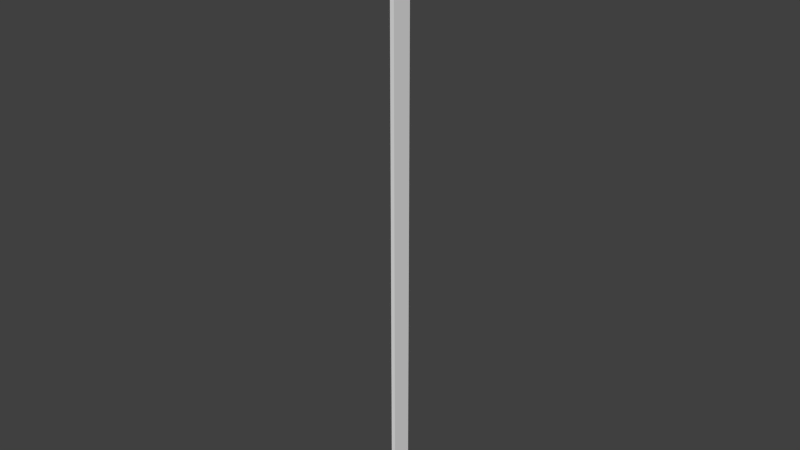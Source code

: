 # Source: 5.blend  (saved by Blender 2.76.0; exported with 4.5.12 LTS)
import bpy
from mathutils import Matrix  # noqa: F401  (used for matrix-valued properties, if any)

bpy.ops.wm.read_factory_settings(use_empty=True)
scene = bpy.context.scene
scene.name = 'Scene'

# ---- collections
col_collection_1 = bpy.data.collections.new('Collection 1'); scene.collection.children.link(col_collection_1)

# ---- world
world_world = bpy.data.worlds.new('World'); scene.world = world_world
world_world.color = (0.05088, 0.05088, 0.05088)
world_world.use_sun_shadow = False
world_world.sun_shadow_jitter_overblur = 0.0
world_world.cycles.sampling_method = 'MANUAL'
world_world.cycles.sample_map_resolution = 256

# ---- meshes
me_cube = bpy.data.meshes.new('Cube')
me_cube.from_pydata([(-100.0, -100.0, -100.0), (-100.0, -100.0, 100.0), (-100.0, 100.0, -100.0), (-100.0, 100.0, 100.0), (100.0, -100.0, -100.0), (100.0, -100.0, 100.0), (100.0, 100.0, -100.0), (100.0, 100.0, 100.0)], [], [(1, 3, 2, 0), (3, 7, 6, 2), (7, 5, 4, 6), (5, 1, 0, 4), (0, 2, 6, 4), (5, 7, 3, 1)])
_uv = me_cube.uv_layers.new(name='UVMap')
_uv.uv.foreach_set('vector', [0.2538, 7.885, 0.7462, 7.885, 0.7462, -6.885, 0.2538, -6.885, 0.7462, 7.885, 0.7489, 7.966, 0.7489, -6.966, 0.7462, -6.885, 0.7489, 7.966, 0.2511, 7.966, 0.2511, -6.966, 0.7489, -6.966, 0.2511, 7.966, 0.2538, 7.885, 0.2538, -6.885, 0.2511, -6.966, 0.2538, -6.885, 0.7462, -6.885, 0.7489, -6.966, 0.2511, -6.966, 0.2511, 7.966, 0.7489, 7.966, 0.7462, 7.885, 0.2538, 7.885])
me_cube.use_remesh_preserve_volume = False
me_cube.use_remesh_preserve_attributes = False
me_cube.use_mirror_vertex_groups = False
me_cube.update()

# ---- objects
ob_cube = bpy.data.objects.new('Cube', me_cube)

# ---- transforms, parenting, visibility, modifiers, constraints
ob_cube.location = (0.0, 0.0, 750.0)
ob_cube.scale = (0.05, 0.25, 7.5)
ob_cube.lineart.crease_threshold = 0.0

# ---- collection membership
col_collection_1.objects.link(ob_cube)

# ---- scene / render settings (as saved in the file)
scene.frame_start = 1; scene.frame_end = 250; scene.frame_set(1)
scene.render.engine = 'CYCLES'
scene.render.resolution_percentage = 50
scene.render.dither_intensity = 0.0
scene.cycles.use_denoising = False
scene.cycles.samples = 10
scene.cycles.sampling_pattern = 'TABULATED_SOBOL'
scene.cycles.light_sampling_threshold = 0.0
scene.cycles.use_adaptive_sampling = False
scene.cycles.use_light_tree = False
scene.cycles.blur_glossy = 0.0
scene.cycles.pixel_filter_type = 'GAUSSIAN'
scene.cycles.sample_clamp_indirect = 0.0
scene.view_settings.view_transform = 'Standard'
scene.unit_settings.scale_length = 0.01
bpy.context.view_layer.update()

# ---- added for rendering (the .blend has no active camera and no usable light): camera, sun
cam_auto = bpy.data.cameras.new('AutoCamera')
cam_auto.lens = 50.0
cam_auto.sensor_width = 36.0
cam_auto.clip_end = 24370.5
ob_auto_camera = bpy.data.objects.new('AutoCamera', cam_auto)
scene.collection.objects.link(ob_auto_camera)
ob_auto_camera.location = (1388.64, -1666.37, 1860.91)
ob_auto_camera.rotation_euler = (1.09748, -7.21219e-08, 0.694738)
scene.camera = ob_auto_camera
light_auto_sun = bpy.data.lights.new('AutoSun', 'SUN')
light_auto_sun.energy = 3.0
light_auto_sun.angle = 0.0523599
ob_auto_sun = bpy.data.objects.new('AutoSun', light_auto_sun)
scene.collection.objects.link(ob_auto_sun)
ob_auto_sun.rotation_euler = (0.872665, 0.174533, 0.523599)
bpy.context.view_layer.update()
